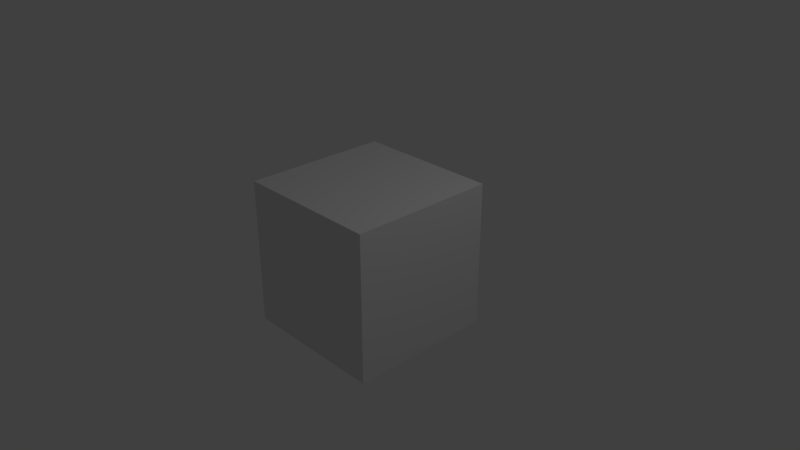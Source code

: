# Source: KeyToChar.blend  (saved by Blender 2.77.3; exported with 4.5.12 LTS)
import bpy
from mathutils import Matrix  # noqa: F401  (used for matrix-valued properties, if any)

bpy.ops.wm.read_factory_settings(use_empty=True)
scene = bpy.context.scene
scene.name = 'Scene'

# ---- collections
col_collection_1 = bpy.data.collections.new('Collection 1'); scene.collection.children.link(col_collection_1)

# ---- materials (node trees are filled in below, after node groups)
mat_material = bpy.data.materials.new('Material')
mat_material.alpha_threshold = 0.0
mat_material.use_transparent_shadow = False
mat_material.roughness = 0.5
mat_material.line_color = (0.0, 0.0, 0.0, 1.0)

# ---- material node trees

# ---- world
world_world = bpy.data.worlds.new('World'); scene.world = world_world
world_world.color = (0.05088, 0.05088, 0.05088)
world_world.use_sun_shadow = False
world_world.sun_shadow_jitter_overblur = 0.0
world_world.cycles.sampling_method = 'MANUAL'

# ---- cameras
cam_camera = bpy.data.cameras.new('Camera')
cam_camera.clip_end = 100.0
cam_camera.lens = 35.0
cam_camera.sensor_width = 32.0
cam_camera.sensor_height = 18.0
cam_camera.ortho_scale = 7.314
cam_camera.dof.focus_distance = 0.0
cam_camera.dof.aperture_fstop = 128.0

# ---- lights
light_lamp = bpy.data.lights.new('Lamp', 'POINT')
light_lamp.transmission_factor = 0.0
light_lamp.cutoff_distance = 30.0
light_lamp.energy = 100.0
light_lamp.shadow_buffer_clip_start = 1.001
light_lamp.shadow_soft_size = 0.1
light_lamp.shadow_maximum_resolution = 0.006
light_lamp.use_absolute_resolution = True

# ---- meshes
me_cube = bpy.data.meshes.new('Cube')
me_cube.from_pydata([(1.0, 1.0, -1.0), (1.0, -1.0, -1.0), (-1.0, -1.0, -1.0), (-1.0, 1.0, -1.0), (1.0, 1.0, 1.0), (1.0, -1.0, 1.0), (-1.0, -1.0, 1.0), (-1.0, 1.0, 1.0)], [], [(0, 1, 2, 3), (4, 7, 6, 5), (0, 4, 5, 1), (1, 5, 6, 2), (2, 6, 7, 3), (4, 0, 3, 7)])
me_cube.materials.append(mat_material)
me_cube.use_remesh_preserve_volume = False
me_cube.use_remesh_preserve_attributes = False
me_cube.use_mirror_vertex_groups = False
me_cube.update()

# ---- objects
ob_cube = bpy.data.objects.new('Cube', me_cube)
ob_lamp = bpy.data.objects.new('Lamp', light_lamp)
ob_camera = bpy.data.objects.new('Camera', cam_camera)

# ---- transforms, parenting, visibility, modifiers, constraints
ob_cube.location = (0.0, 0.0, 0.0)
ob_cube.lock_rotations_4d = False
ob_cube.empty_display_type = 'ARROWS'
ob_cube.lineart.crease_threshold = 0.0
ob_lamp.location = (4.076, 1.005, 5.904)
ob_lamp.rotation_euler = (0.6503, 0.05522, 1.866)
ob_lamp.lock_rotations_4d = False
ob_lamp.empty_display_type = 'ARROWS'
ob_lamp.color = (0.0, 0.0, 0.0, 0.0)
ob_lamp.lineart.crease_threshold = 0.0
ob_camera.location = (7.481, -6.508, 5.344)
ob_camera.rotation_euler = (1.109, 0.0, 0.8149)
ob_camera.lock_rotations_4d = False
ob_camera.empty_display_type = 'ARROWS'
ob_camera.color = (0.0, 0.0, 0.0, 0.0)
ob_camera.display_type = 'WIRE'
ob_camera.lineart.crease_threshold = 0.0

# ---- collection membership
col_collection_1.objects.link(ob_cube)
col_collection_1.objects.link(ob_lamp)
col_collection_1.objects.link(ob_camera)

# ---- scene / render settings (as saved in the file)
scene.camera = ob_camera
scene.frame_start = 1; scene.frame_end = 250; scene.frame_set(1)
scene.render.engine = 'BLENDER_EEVEE_NEXT'
scene.render.resolution_percentage = 50
scene.render.dither_intensity = 0.0
scene.cycles.use_denoising = False
scene.cycles.samples = 128
scene.cycles.sampling_pattern = 'TABULATED_SOBOL'
scene.cycles.light_sampling_threshold = 0.0
scene.cycles.use_adaptive_sampling = False
scene.cycles.use_light_tree = False
scene.cycles.blur_glossy = 0.0
scene.cycles.sample_clamp_indirect = 0.0
scene.view_settings.view_transform = 'Standard'
bpy.context.view_layer.update()
